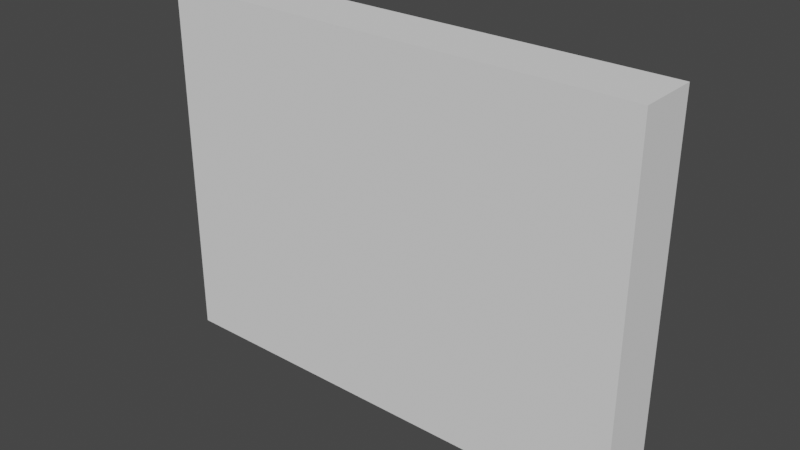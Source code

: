 # Source: platform_wall.blend  (saved by Blender 2.91.10; exported with 4.5.12 LTS)
import bpy
from mathutils import Matrix  # noqa: F401  (used for matrix-valued properties, if any)

bpy.ops.wm.read_factory_settings(use_empty=True)
scene = bpy.context.scene
scene.name = 'Scene'

# ---- collections
col_collection = bpy.data.collections.new('Collection'); scene.collection.children.link(col_collection)

# ---- world
world_world = bpy.data.worlds.new('World'); scene.world = world_world
world_world.use_nodes = True; world_world.node_tree.nodes.clear()
_N = world_world.node_tree.nodes; _L = world_world.node_tree.links
n0 = _N.new('ShaderNodeOutputWorld'); n0.name = 'World Output'; n0.location = (300, 300)
n1 = _N.new('ShaderNodeBackground'); n1.name = 'Background'; n1.location = (10, 300)
n1.inputs[0].default_value = (0.05088, 0.05088, 0.05088, 1.0)
_L.new(n1.outputs[0], n0.inputs[0])
n0.is_active_output = True
world_world.color = (0.05088, 0.05088, 0.05088)
world_world.use_sun_shadow = False
world_world.sun_shadow_jitter_overblur = 0.0

# ---- meshes
me_cube_002 = bpy.data.meshes.new('Cube.002')
me_cube_002.from_pydata([(0.6667, -0.08333, 0.0), (-0.6667, -0.08333, 0.0), (0.6667, 0.08333, 0.0), (-0.6667, 0.08333, 0.0), (0.6667, -0.08333, 4.0), (-0.6667, -0.08333, 4.0), (0.6667, 0.08333, 4.0), (-0.6667, 0.08333, 4.0)], [], [(2, 0, 1, 3), (6, 7, 5, 4), (0, 2, 6, 4), (3, 1, 5, 7), (1, 0, 4, 5), (2, 3, 7, 6)])
_uv = me_cube_002.uv_layers.new(name='UVMap')
_uv.uv.foreach_set('vector', [0.7083, 0.6667, 0.7083, 0.75, 0.7917, 0.75, 0.7917, 0.6667, 0.7083, 0.6667, 0.7917, 0.6667, 0.7917, 0.75, 0.7083, 0.75, 0.7083, 0.75, 0.7083, 0.6667, 0.7083, 0.6667, 0.7083, 0.75, 0.7917, 0.6667, 0.7917, 0.75, 0.7917, 0.75, 0.7917, 0.6667, 0.7917, 0.75, 0.7083, 0.75, 0.7083, 0.75, 0.7917, 0.75, 0.7083, 0.6667, 0.7917, 0.6667, 0.7917, 0.6667, 0.7083, 0.6667])
me_cube_002.use_remesh_fix_poles = True
me_cube_002.use_remesh_preserve_attributes = False
me_cube_002.use_mirror_vertex_groups = False
me_cube_002.update()

# ---- objects
ob_cube_001 = bpy.data.objects.new('Cube.001', me_cube_002)

# ---- transforms, parenting, visibility, modifiers, constraints
ob_cube_001.location = (0.0, 0.0, 0.0)
ob_cube_001.rotation_euler = (0.0, -0.0, 3.142)
ob_cube_001.scale = (1.0, 1.0, 0.25)
ob_cube_001.lineart.crease_threshold = 0.0

# ---- collection membership
col_collection.objects.link(ob_cube_001)

# ---- scene / render settings (as saved in the file)
scene.frame_start = 1; scene.frame_end = 250; scene.frame_set(1)
scene.render.engine = 'BLENDER_EEVEE_NEXT'
scene.cycles.use_denoising = False
scene.cycles.samples = 128
scene.cycles.sampling_pattern = 'TABULATED_SOBOL'
scene.cycles.use_adaptive_sampling = False
scene.cycles.use_light_tree = False
scene.view_settings.view_transform = 'Filmic'
bpy.context.view_layer.update()

# ---- added for rendering (the .blend has no active camera and no usable light): camera, sun
cam_auto = bpy.data.cameras.new('AutoCamera')
cam_auto.lens = 50.0
cam_auto.sensor_width = 36.0
cam_auto.clip_end = 1000.0
ob_auto_camera = bpy.data.objects.new('AutoCamera', cam_auto)
scene.collection.objects.link(ob_auto_camera)
ob_auto_camera.location = (1.54973, -1.85968, 1.73979)
ob_auto_camera.rotation_euler = (1.09748, -7.21219e-08, 0.694738)
scene.camera = ob_auto_camera
light_auto_sun = bpy.data.lights.new('AutoSun', 'SUN')
light_auto_sun.energy = 3.0
light_auto_sun.angle = 0.0523599
ob_auto_sun = bpy.data.objects.new('AutoSun', light_auto_sun)
scene.collection.objects.link(ob_auto_sun)
ob_auto_sun.rotation_euler = (0.872665, 0.174533, 0.523599)
bpy.context.view_layer.update()
